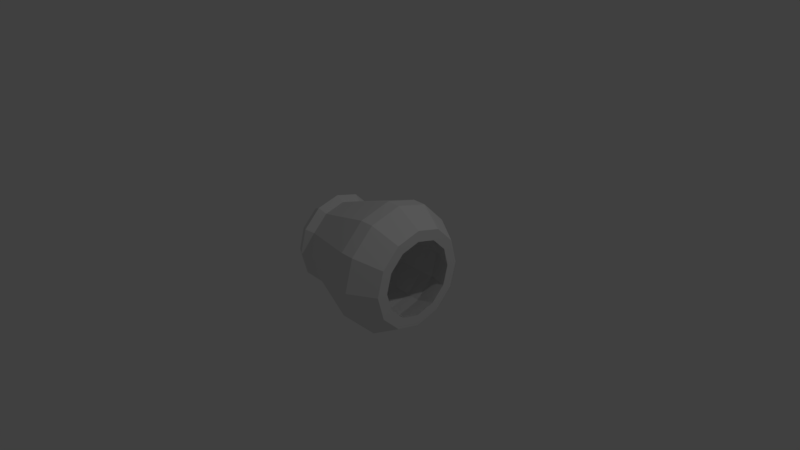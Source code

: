 # Source: spaceShip-engine-left.blend  (saved by Blender 2.78.0; exported with 4.5.12 LTS)
import bpy
from mathutils import Matrix  # noqa: F401  (used for matrix-valued properties, if any)

bpy.ops.wm.read_factory_settings(use_empty=True)
scene = bpy.context.scene
scene.name = 'Scene'

# ---- collections
col_collection_1 = bpy.data.collections.new('Collection 1'); scene.collection.children.link(col_collection_1)

# ---- materials (node trees are filled in below, after node groups)
mat_enginetexturematerial = bpy.data.materials.new('EngineTextureMaterial')
mat_enginetexturematerial.alpha_threshold = 0.0
mat_enginetexturematerial.use_transparent_shadow = False
mat_enginetexturematerial.roughness = 0.5

# ---- material node trees

# ---- world
world_world = bpy.data.worlds.new('World'); scene.world = world_world
world_world.color = (0.05088, 0.05088, 0.05088)
world_world.use_sun_shadow = False
world_world.sun_shadow_jitter_overblur = 0.0
world_world.cycles.sampling_method = 'MANUAL'

# ---- cameras
cam_camera = bpy.data.cameras.new('Camera')
cam_camera.clip_end = 100.0
cam_camera.lens = 35.0
cam_camera.sensor_width = 32.0
cam_camera.sensor_height = 18.0
cam_camera.ortho_scale = 7.314
cam_camera.dof.focus_distance = 0.0
cam_camera.dof.aperture_fstop = 128.0

# ---- lights
light_lamp = bpy.data.lights.new('Lamp', 'POINT')
light_lamp.transmission_factor = 0.0
light_lamp.cutoff_distance = 30.0
light_lamp.energy = 100.0
light_lamp.shadow_buffer_clip_start = 1.001
light_lamp.shadow_soft_size = 0.1
light_lamp.shadow_maximum_resolution = 0.006
light_lamp.use_absolute_resolution = True

# ---- meshes
me_torus_001 = bpy.data.meshes.new('Torus.001')
me_torus_001.from_pydata([(1.25, -7.451e-08, -1.219), (1.125, -7.451e-08, -1.002), (0.875, -7.451e-08, -1.002), (0.75, -7.451e-08, -1.219), (0.875, -7.451e-08, -1.435), (1.125, -7.451e-08, -1.435), (1.083, 0.625, -1.219), (0.9743, 0.5625, -1.002), (0.7578, 0.4375, -1.002), (0.6495, 0.375, -1.219), (0.7578, 0.4375, -1.435), (0.9743, 0.5625, -1.435), (0.625, 1.083, -1.219), (0.5625, 0.9743, -1.002), (0.4375, 0.7578, -1.002), (0.375, 0.6495, -1.219), (0.4375, 0.7578, -1.435), (0.5625, 0.9743, -1.435), (1.086e-07, 1.25, -1.219), (1.682e-07, 1.125, -1.002), (1.384e-07, 0.875, -1.002), (1.384e-07, 0.75, -1.219), (1.384e-07, 0.875, -1.435), (1.682e-07, 1.125, -1.435), (-0.625, 1.083, -1.219), (-0.5625, 0.9743, -1.002), (-0.4375, 0.7578, -1.002), (-0.375, 0.6495, -1.219), (-0.4375, 0.7578, -1.435), (-0.5625, 0.9743, -1.435), (-1.083, 0.625, -1.219), (-0.9743, 0.5625, -1.002), (-0.7578, 0.4375, -1.002), (-0.6495, 0.375, -1.219), (-0.7578, 0.4375, -1.435), (-0.9743, 0.5625, -1.435), (-1.25, 2.98e-08, -1.219), (-1.125, 2.98e-08, -1.002), (-0.875, 0.0, -1.002), (-0.75, -1.49e-08, -1.219), (-0.875, 0.0, -1.435), (-1.125, 2.98e-08, -1.435), (-1.083, -0.625, -1.219), (-0.9743, -0.5625, -1.002), (-0.7578, -0.4375, -1.002), (-0.6495, -0.375, -1.219), (-0.7578, -0.4375, -1.435), (-0.9743, -0.5625, -1.435), (-0.625, -1.083, -1.219), (-0.5625, -0.9743, -1.002), (-0.4375, -0.7578, -1.002), (-0.375, -0.6495, -1.219), (-0.4375, -0.7578, -1.435), (-0.5625, -0.9743, -1.435), (1.086e-07, -1.25, -1.219), (1.682e-07, -1.125, -1.002), (1.384e-07, -0.875, -1.002), (1.384e-07, -0.75, -1.219), (1.384e-07, -0.875, -1.435), (1.682e-07, -1.125, -1.435), (0.625, -1.083, -1.219), (0.5625, -0.9743, -1.002), (0.4375, -0.7578, -1.002), (0.375, -0.6495, -1.219), (0.4375, -0.7578, -1.435), (0.5625, -0.9743, -1.435), (1.083, -0.625, -1.219), (0.9743, -0.5625, -1.002), (0.7578, -0.4375, -1.002), (0.6495, -0.375, -1.219), (0.7578, -0.4375, -1.435), (0.9743, -0.5625, -1.435), (-0.8691, 1.505, 0.7398), (-0.6759, 1.171, 0.7398), (-0.6759, -1.171, 0.7398), (8.396e-08, -1.352, 0.7398), (-1.738, 4.47e-08, 0.7398), (-1.505, -0.8691, 0.7398), (-0.8691, -1.505, 0.7398), (0.6759, -1.171, 0.7398), (-1.171, -0.6759, 0.7398), (0.8691, -1.505, 0.7398), (1.505, -0.8691, 0.7398), (0.6759, 1.171, 0.7398), (8.396e-08, 1.352, 0.7398), (-1.505, 0.8691, 0.7398), (-1.171, 0.6759, 0.7398), (1.171, 0.6759, 0.7398), (1.505, 0.8691, 0.7398), (0.8691, 1.505, 0.7398), (1.738, -1.043e-07, 0.7398), (1.352, -1.043e-07, 0.7398), (1.171, -0.6759, 0.7398), (1.3e-07, -1.738, 0.7398), (-1.352, 1.49e-08, 0.7398), (1.3e-07, 1.738, 0.7398), (-0.8691, 1.505, 1.115), (-0.6759, 1.171, 1.115), (-0.6759, -1.171, 1.115), (1.123e-07, -1.352, 1.115), (-1.738, 4.47e-08, 1.115), (-1.505, -0.8691, 1.115), (-0.8691, -1.505, 1.115), (0.6759, -1.171, 1.115), (-1.171, -0.6759, 1.115), (0.8691, -1.505, 1.115), (1.505, -0.8691, 1.115), (0.6759, 1.171, 1.115), (1.123e-07, 1.352, 1.115), (-1.505, 0.8691, 1.115), (-1.171, 0.6759, 1.115), (1.171, 0.6759, 1.115), (1.505, 0.8691, 1.115), (0.8691, 1.505, 1.115), (1.738, -1.043e-07, 1.115), (1.352, -1.043e-07, 1.115), (1.171, -0.6759, 1.115), (1.583e-07, -1.738, 1.115), (-1.352, 1.49e-08, 1.115), (1.583e-07, 1.738, 1.115), (-0.6609, 1.145, 1.802), (-0.514, 0.8904, 1.802), (-0.514, -0.8904, 1.802), (1.12e-07, -1.028, 1.802), (-1.322, 2.98e-08, 1.802), (-1.145, -0.6609, 1.802), (-0.6609, -1.145, 1.802), (0.514, -0.8904, 1.802), (-0.8904, -0.514, 1.802), (0.6609, -1.145, 1.802), (1.145, -0.6609, 1.802), (0.514, 0.8904, 1.802), (1.12e-07, 1.028, 1.802), (-1.145, 0.6609, 1.802), (-0.8904, 0.514, 1.802), (0.8904, 0.514, 1.802), (1.145, 0.6609, 1.802), (0.6609, 1.145, 1.802), (1.322, -8.941e-08, 1.802), (1.028, -8.941e-08, 1.802), (0.8904, -0.514, 1.802), (1.47e-07, -1.322, 1.802), (-1.028, 1.49e-08, 1.802), (1.47e-07, 1.322, 1.802)], [], [(0, 6, 7, 1), (61, 67, 82, 81), (2, 8, 9, 3), (3, 9, 10, 4), (4, 10, 11, 5), (0, 5, 11, 6), (6, 12, 13, 7), (1, 7, 88, 90), (8, 14, 15, 9), (9, 15, 16, 10), (10, 16, 17, 11), (11, 17, 12, 6), (12, 18, 19, 13), (19, 25, 72, 95), (14, 20, 21, 15), (15, 21, 22, 16), (16, 22, 23, 17), (17, 23, 18, 12), (18, 24, 25, 19), (43, 49, 78, 77), (20, 26, 27, 21), (21, 27, 28, 22), (22, 28, 29, 23), (23, 29, 24, 18), (24, 30, 31, 25), (50, 44, 80, 74), (26, 32, 33, 27), (27, 33, 34, 28), (28, 34, 35, 29), (29, 35, 30, 24), (30, 36, 37, 31), (56, 50, 74, 75), (32, 38, 39, 33), (33, 39, 40, 34), (34, 40, 41, 35), (35, 41, 36, 30), (36, 42, 43, 37), (62, 56, 75, 79), (38, 44, 45, 39), (39, 45, 46, 40), (40, 46, 47, 41), (41, 47, 42, 36), (42, 48, 49, 43), (55, 61, 81, 93), (44, 50, 51, 45), (45, 51, 52, 46), (46, 52, 53, 47), (47, 53, 48, 42), (48, 54, 55, 49), (25, 31, 85, 72), (50, 56, 57, 51), (51, 57, 58, 52), (52, 58, 59, 53), (53, 59, 54, 48), (54, 60, 61, 55), (26, 20, 84, 73), (56, 62, 63, 57), (57, 63, 64, 58), (58, 64, 65, 59), (59, 65, 60, 54), (60, 66, 67, 61), (38, 32, 86, 94), (62, 68, 69, 63), (63, 69, 70, 64), (64, 70, 71, 65), (65, 71, 66, 60), (66, 0, 1, 67), (32, 26, 73, 86), (68, 2, 3, 69), (69, 3, 4, 70), (70, 4, 5, 71), (71, 5, 0, 66), (87, 91, 115, 111), (74, 80, 104, 98), (75, 74, 98, 99), (73, 84, 108, 97), (78, 93, 117, 102), (84, 83, 107, 108), (85, 76, 100, 109), (76, 77, 101, 100), (92, 79, 103, 116), (77, 78, 102, 101), (72, 85, 109, 96), (95, 72, 96, 119), (67, 1, 90, 82), (8, 2, 91, 87), (20, 14, 83, 84), (31, 37, 76, 85), (2, 68, 92, 91), (13, 19, 95, 89), (44, 38, 94, 80), (37, 43, 77, 76), (14, 8, 87, 83), (68, 62, 79, 92), (49, 55, 93, 78), (7, 13, 89, 88), (115, 116, 140, 139), (107, 111, 135, 131), (110, 97, 121, 134), (112, 113, 137, 136), (113, 119, 143, 137), (118, 110, 134, 142), (117, 105, 129, 141), (106, 114, 138, 130), (114, 112, 136, 138), (105, 106, 130, 129), (111, 115, 139, 135), (98, 104, 128, 122), (81, 82, 106, 105), (90, 88, 112, 114), (82, 90, 114, 106), (93, 81, 105, 117), (94, 86, 110, 118), (89, 95, 119, 113), (88, 89, 113, 112), (86, 73, 97, 110), (83, 87, 111, 107), (91, 92, 116, 115), (80, 94, 118, 104), (79, 75, 99, 103), (138, 136, 135, 139), (136, 137, 131, 135), (137, 143, 132, 131), (143, 120, 121, 132), (120, 133, 134, 121), (133, 124, 142, 134), (124, 125, 128, 142), (125, 126, 122, 128), (126, 141, 123, 122), (141, 129, 127, 123), (129, 130, 140, 127), (130, 138, 139, 140), (104, 118, 142, 128), (103, 99, 123, 127), (119, 96, 120, 143), (96, 109, 133, 120), (101, 102, 126, 125), (116, 103, 127, 140), (100, 101, 125, 124), (109, 100, 124, 133), (108, 107, 131, 132), (102, 117, 141, 126), (97, 108, 132, 121), (99, 98, 122, 123)])
_uv = me_torus_001.uv_layers.new(name='UVMap')
_uv.uv.foreach_set('vector', [0.4572, 0.4254, 0.4064, 0.4494, 0.3964, 0.4286, 0.4479, 0.4039, 0.5567, 0.3604, 0.5018, 0.3812, 0.4409, 0.2262, 0.5019, 0.2013, 0.3493, 0.7072, 0.3036, 0.7053, 0.3059, 0.6786, 0.3508, 0.6805, 0.3508, 0.6805, 0.3059, 0.6786, 0.3088, 0.6525, 0.3529, 0.6547, 0.3529, 0.6547, 0.3088, 0.6525, 0.3116, 0.6312, 0.355, 0.6335, 0.4572, 0.4254, 0.4669, 0.448, 0.4159, 0.4693, 0.4064, 0.4494, 0.4064, 0.4494, 0.3576, 0.4743, 0.3468, 0.4545, 0.3964, 0.4286, 0.4479, 0.4039, 0.3964, 0.4286, 0.3245, 0.282, 0.3818, 0.2532, 0.3036, 0.7053, 0.2579, 0.7021, 0.261, 0.6753, 0.3059, 0.6786, 0.3059, 0.6786, 0.261, 0.6753, 0.2644, 0.6491, 0.3088, 0.6525, 0.3088, 0.6525, 0.2644, 0.6491, 0.2677, 0.6276, 0.3116, 0.6312, 0.4159, 0.4693, 0.3686, 0.4939, 0.3576, 0.4743, 0.4064, 0.4494, 0.3576, 0.4743, 0.3106, 0.5021, 0.2988, 0.4828, 0.3468, 0.4545, 0.2988, 0.4828, 0.2524, 0.5137, 0.1604, 0.3791, 0.2146, 0.3449, 0.2579, 0.7021, 0.2127, 0.6979, 0.216, 0.6713, 0.261, 0.6753, 0.261, 0.6753, 0.216, 0.6713, 0.2196, 0.645, 0.2644, 0.6491, 0.2644, 0.6491, 0.2196, 0.645, 0.2229, 0.6231, 0.2677, 0.6276, 0.3686, 0.4939, 0.3226, 0.521, 0.3106, 0.5021, 0.3576, 0.4743, 0.3106, 0.5021, 0.2652, 0.5322, 0.2524, 0.5137, 0.2988, 0.4828, 0.7308, 0.312, 0.671, 0.3256, 0.6318, 0.1569, 0.7035, 0.1364, 0.2127, 0.6979, 0.1684, 0.6932, 0.1715, 0.6674, 0.216, 0.6713, 0.216, 0.6713, 0.1715, 0.6674, 0.1743, 0.6411, 0.2196, 0.645, 0.2196, 0.645, 0.1743, 0.6411, 0.1767, 0.6187, 0.2229, 0.6231, 0.3226, 0.521, 0.2782, 0.5504, 0.2652, 0.5322, 0.3106, 0.5021, 0.2652, 0.5322, 0.2215, 0.5643, 0.2082, 0.547, 0.2524, 0.5137, 0.525, 0.6995, 0.5643, 0.6949, 0.6067, 0.8355, 0.5557, 0.8481, 0.1684, 0.6932, 0.1265, 0.6886, 0.1289, 0.6653, 0.1715, 0.6674, 0.1715, 0.6674, 0.1289, 0.6653, 0.1291, 0.64, 0.1743, 0.6411, 0.1743, 0.6411, 0.1291, 0.64, 0.1282, 0.6173, 0.1767, 0.6187, 0.2782, 0.5504, 0.2356, 0.582, 0.2215, 0.5643, 0.2652, 0.5322, 0.2215, 0.5643, 0.1766, 0.6002, 0.1655, 0.5814, 0.2082, 0.547, 0.4832, 0.7033, 0.525, 0.6995, 0.5557, 0.8481, 0.5039, 0.8577, 0.1265, 0.6886, 0.08943, 0.6831, 0.09317, 0.6654, 0.1289, 0.6653, 0.1289, 0.6653, 0.09317, 0.6654, 0.08828, 0.6462, 0.1291, 0.64, 0.1291, 0.64, 0.08828, 0.6462, 0.07886, 0.6268, 0.1282, 0.6173, 0.2356, 0.582, 0.1944, 0.6171, 0.1766, 0.6002, 0.2215, 0.5643, 0.7997, 0.3277, 0.7356, 0.3374, 0.7308, 0.312, 0.7918, 0.3012, 0.4395, 0.7061, 0.4832, 0.7033, 0.5039, 0.8577, 0.4514, 0.8641, 0.6001, 0.688, 0.5643, 0.6949, 0.5623, 0.6724, 0.5944, 0.6702, 0.5944, 0.6702, 0.5623, 0.6724, 0.5631, 0.6508, 0.5966, 0.6541, 0.5966, 0.6541, 0.5631, 0.6508, 0.5652, 0.6328, 0.6029, 0.6393, 0.7997, 0.3536, 0.74, 0.3614, 0.7356, 0.3374, 0.7997, 0.3277, 0.7356, 0.3374, 0.6768, 0.3496, 0.671, 0.3256, 0.7308, 0.312, 0.6131, 0.3418, 0.5567, 0.3604, 0.5019, 0.2013, 0.5653, 0.1783, 0.5643, 0.6949, 0.525, 0.6995, 0.5237, 0.6752, 0.5623, 0.6724, 0.5623, 0.6724, 0.5237, 0.6752, 0.5238, 0.6515, 0.5631, 0.6508, 0.5631, 0.6508, 0.5238, 0.6515, 0.5247, 0.6319, 0.5652, 0.6328, 0.74, 0.3614, 0.6827, 0.3734, 0.6768, 0.3496, 0.7356, 0.3374, 0.6768, 0.3496, 0.6199, 0.3651, 0.6131, 0.3418, 0.671, 0.3256, 0.2524, 0.5137, 0.2082, 0.547, 0.1042, 0.4155, 0.1604, 0.3791, 0.525, 0.6995, 0.4832, 0.7033, 0.4823, 0.678, 0.5237, 0.6752, 0.5237, 0.6752, 0.4823, 0.678, 0.4824, 0.6533, 0.5238, 0.6515, 0.5238, 0.6515, 0.4824, 0.6533, 0.483, 0.6329, 0.5247, 0.6319, 0.6827, 0.3734, 0.6269, 0.3882, 0.6199, 0.3651, 0.6768, 0.3496, 0.6199, 0.3651, 0.5645, 0.3831, 0.5567, 0.3604, 0.6131, 0.3418, 0.1684, 0.6932, 0.2127, 0.6979, 0.1873, 0.8529, 0.1362, 0.8425, 0.4832, 0.7033, 0.4395, 0.7061, 0.4392, 0.6801, 0.4823, 0.678, 0.4823, 0.678, 0.4392, 0.6801, 0.4398, 0.6548, 0.4824, 0.6533, 0.4824, 0.6533, 0.4398, 0.6548, 0.4407, 0.634, 0.483, 0.6329, 0.6269, 0.3882, 0.5726, 0.4057, 0.5645, 0.3831, 0.6199, 0.3651, 0.5645, 0.3831, 0.5104, 0.4034, 0.5018, 0.3812, 0.5567, 0.3604, 0.08943, 0.6831, 0.1265, 0.6886, 0.08557, 0.8293, 0.03337, 0.813, 0.4395, 0.7061, 0.3947, 0.7075, 0.3953, 0.681, 0.4392, 0.6801, 0.4392, 0.6801, 0.3953, 0.681, 0.3966, 0.6554, 0.4398, 0.6548, 0.4398, 0.6548, 0.3966, 0.6554, 0.398, 0.6344, 0.4407, 0.634, 0.5726, 0.4057, 0.5194, 0.4256, 0.5104, 0.4034, 0.5645, 0.3831, 0.5104, 0.4034, 0.4572, 0.4254, 0.4479, 0.4039, 0.5018, 0.3812, 0.1265, 0.6886, 0.1684, 0.6932, 0.1362, 0.8425, 0.08557, 0.8293, 0.3947, 0.7075, 0.3493, 0.7072, 0.3508, 0.6805, 0.3953, 0.681, 0.3953, 0.681, 0.3508, 0.6805, 0.3529, 0.6547, 0.3966, 0.6554, 0.3966, 0.6554, 0.3529, 0.6547, 0.355, 0.6335, 0.398, 0.6344, 0.5194, 0.4256, 0.4669, 0.448, 0.4572, 0.4254, 0.5104, 0.4034, 0.292, 0.8658, 0.3451, 0.8681, 0.345, 0.8975, 0.2903, 0.895, 0.5557, 0.8481, 0.6067, 0.8355, 0.6146, 0.8632, 0.5622, 0.8763, 0.5039, 0.8577, 0.5557, 0.8481, 0.5622, 0.8763, 0.5088, 0.8864, 0.1362, 0.8425, 0.1873, 0.8529, 0.1826, 0.8815, 0.1301, 0.8706, 0.6318, 0.1569, 0.5653, 0.1783, 0.5552, 0.1508, 0.622, 0.1279, 0.1873, 0.8529, 0.2393, 0.8607, 0.2361, 0.8896, 0.1826, 0.8815, 0.1042, 0.4155, 0.03856, 0.4578, 0.02111, 0.4271, 0.08827, 0.3904, 0.786, 0.115, 0.7035, 0.1364, 0.6935, 0.1049, 0.776, 0.07767, 0.3984, 0.8676, 0.4514, 0.8641, 0.4546, 0.8933, 0.3999, 0.8969, 0.7035, 0.1364, 0.6318, 0.1569, 0.622, 0.1279, 0.6935, 0.1049, 0.1604, 0.3791, 0.1042, 0.4155, 0.08827, 0.3904, 0.1453, 0.3558, 0.2146, 0.3449, 0.1604, 0.3791, 0.1453, 0.3558, 0.2001, 0.3219, 0.5018, 0.3812, 0.4479, 0.4039, 0.3818, 0.2532, 0.4409, 0.2262, 0.3036, 0.7053, 0.3493, 0.7072, 0.3451, 0.8681, 0.292, 0.8658, 0.2127, 0.6979, 0.2579, 0.7021, 0.2393, 0.8607, 0.1873, 0.8529, 0.2082, 0.547, 0.1655, 0.5814, 0.03856, 0.4578, 0.1042, 0.4155, 0.3493, 0.7072, 0.3947, 0.7075, 0.3984, 0.8676, 0.3451, 0.8681, 0.3468, 0.4545, 0.2988, 0.4828, 0.2146, 0.3449, 0.269, 0.3126, 0.5643, 0.6949, 0.6001, 0.688, 0.6584, 0.8196, 0.6067, 0.8355, 0.7918, 0.3012, 0.7308, 0.312, 0.7035, 0.1364, 0.786, 0.115, 0.2579, 0.7021, 0.3036, 0.7053, 0.292, 0.8658, 0.2393, 0.8607, 0.3947, 0.7075, 0.4395, 0.7061, 0.4514, 0.8641, 0.3984, 0.8676, 0.671, 0.3256, 0.6131, 0.3418, 0.5653, 0.1783, 0.6318, 0.1569, 0.3964, 0.4286, 0.3468, 0.4545, 0.269, 0.3126, 0.3245, 0.282, 0.345, 0.8975, 0.3999, 0.8969, 0.3994, 0.9716, 0.3403, 0.9718, 0.2361, 0.8896, 0.2903, 0.895, 0.2815, 0.9686, 0.2233, 0.9622, 0.07846, 0.8573, 0.1301, 0.8706, 0.1104, 0.9399, 0.05801, 0.9245, 0.3114, 0.258, 0.2551, 0.2892, 0.2216, 0.2294, 0.2794, 0.1961, 0.2551, 0.2892, 0.2001, 0.3219, 0.1657, 0.2637, 0.2216, 0.2294, 0.02397, 0.8422, 0.07846, 0.8573, 0.05801, 0.9245, 0.01418, 0.9061, 0.5552, 0.1508, 0.4911, 0.1749, 0.4649, 0.107, 0.5303, 0.08106, 0.4293, 0.2007, 0.3694, 0.2284, 0.3393, 0.1645, 0.4011, 0.1348, 0.3694, 0.2284, 0.3114, 0.258, 0.2794, 0.1961, 0.3393, 0.1645, 0.4911, 0.1749, 0.4293, 0.2007, 0.4011, 0.1348, 0.4649, 0.107, 0.2903, 0.895, 0.345, 0.8975, 0.3403, 0.9718, 0.2815, 0.9686, 0.5622, 0.8763, 0.6146, 0.8632, 0.6311, 0.9304, 0.5754, 0.9482, 0.5019, 0.2013, 0.4409, 0.2262, 0.4293, 0.2007, 0.4911, 0.1749, 0.3818, 0.2532, 0.3245, 0.282, 0.3114, 0.258, 0.3694, 0.2284, 0.4409, 0.2262, 0.3818, 0.2532, 0.3694, 0.2284, 0.4293, 0.2007, 0.5653, 0.1783, 0.5019, 0.2013, 0.4911, 0.1749, 0.5552, 0.1508, 0.03337, 0.813, 0.08557, 0.8293, 0.07846, 0.8573, 0.02397, 0.8422, 0.269, 0.3126, 0.2146, 0.3449, 0.2001, 0.3219, 0.2551, 0.2892, 0.3245, 0.282, 0.269, 0.3126, 0.2551, 0.2892, 0.3114, 0.258, 0.08557, 0.8293, 0.1362, 0.8425, 0.1301, 0.8706, 0.07846, 0.8573, 0.2393, 0.8607, 0.292, 0.8658, 0.2903, 0.895, 0.2361, 0.8896, 0.3451, 0.8681, 0.3984, 0.8676, 0.3999, 0.8969, 0.345, 0.8975, 0.6067, 0.8355, 0.6584, 0.8196, 0.6666, 0.8485, 0.6146, 0.8632, 0.4514, 0.8641, 0.5039, 0.8577, 0.5088, 0.8864, 0.4546, 0.8933, 0.3374, 0.9999, 0.277, 0.9964, 0.2815, 0.9686, 0.3403, 0.9718, 0.277, 0.9964, 0.2172, 0.9894, 0.2233, 0.9622, 0.2815, 0.9686, 0.2172, 0.9894, 0.1585, 0.979, 0.166, 0.9526, 0.2233, 0.9622, 0.1585, 0.979, 0.1014, 0.9651, 0.1104, 0.9399, 0.166, 0.9526, 0.1014, 0.9651, 0.04743, 0.947, 0.05801, 0.9245, 0.1104, 0.9399, 0.04743, 0.947, 0.0001219, 0.9223, 0.01418, 0.9061, 0.05801, 0.9245, 0.6975, 0.9272, 0.641, 0.9581, 0.6311, 0.9304, 0.6784, 0.9072, 0.641, 0.9581, 0.5806, 0.9765, 0.5754, 0.9482, 0.6311, 0.9304, 0.5806, 0.9765, 0.5199, 0.9886, 0.5174, 0.9602, 0.5754, 0.9482, 0.5199, 0.9886, 0.4591, 0.9962, 0.4586, 0.9678, 0.5174, 0.9602, 0.4591, 0.9962, 0.3982, 0.9999, 0.3994, 0.9716, 0.4586, 0.9678, 0.3982, 0.9999, 0.3374, 0.9999, 0.3403, 0.9718, 0.3994, 0.9716, 0.6146, 0.8632, 0.6666, 0.8485, 0.6784, 0.9072, 0.6311, 0.9304, 0.4546, 0.8933, 0.5088, 0.8864, 0.5174, 0.9602, 0.4586, 0.9678, 0.2001, 0.3219, 0.1453, 0.3558, 0.1113, 0.2983, 0.1657, 0.2637, 0.1453, 0.3558, 0.08827, 0.3904, 0.05713, 0.331, 0.1113, 0.2983, 0.6935, 0.1049, 0.622, 0.1279, 0.5971, 0.05614, 0.6649, 0.03056, 0.3999, 0.8969, 0.4546, 0.8933, 0.4586, 0.9678, 0.3994, 0.9716, 0.776, 0.07767, 0.6935, 0.1049, 0.6649, 0.03056, 0.7327, 0.0001219, 0.08827, 0.3904, 0.02111, 0.4271, 0.0001219, 0.3568, 0.05713, 0.331, 0.1826, 0.8815, 0.2361, 0.8896, 0.2233, 0.9622, 0.166, 0.9526, 0.622, 0.1279, 0.5552, 0.1508, 0.5303, 0.08106, 0.5971, 0.05614, 0.1301, 0.8706, 0.1826, 0.8815, 0.166, 0.9526, 0.1104, 0.9399, 0.5088, 0.8864, 0.5622, 0.8763, 0.5754, 0.9482, 0.5174, 0.9602])
me_torus_001.materials.append(mat_enginetexturematerial)
me_torus_001.use_remesh_preserve_volume = False
me_torus_001.use_remesh_preserve_attributes = False
me_torus_001.use_mirror_vertex_groups = False
me_torus_001.update()

# ---- objects
ob_engine_001 = bpy.data.objects.new('Engine.001', me_torus_001)
ob_lamp = bpy.data.objects.new('Lamp', light_lamp)
ob_camera = bpy.data.objects.new('Camera', cam_camera)

# ---- transforms, parenting, visibility, modifiers, constraints
ob_engine_001.location = (0.0, 0.0, 0.0)
ob_engine_001.rotation_euler = (0.0, 1.571, 0.0)
ob_engine_001.scale = (0.5, 0.5, 0.5)
ob_engine_001.lineart.crease_threshold = 0.0
ob_lamp.location = (4.076, 1.005, 5.904)
ob_lamp.rotation_euler = (0.6503, 0.05522, 1.866)
ob_lamp.lock_rotations_4d = False
ob_lamp.empty_display_type = 'ARROWS'
ob_lamp.color = (0.0, 0.0, 0.0, 0.0)
ob_lamp.lineart.crease_threshold = 0.0
ob_camera.location = (7.481, -6.508, 5.344)
ob_camera.rotation_euler = (1.109, 0.0, 0.8149)
ob_camera.lock_rotations_4d = False
ob_camera.empty_display_type = 'ARROWS'
ob_camera.color = (0.0, 0.0, 0.0, 0.0)
ob_camera.display_type = 'WIRE'
ob_camera.lineart.crease_threshold = 0.0

# ---- collection membership
col_collection_1.objects.link(ob_engine_001)
col_collection_1.objects.link(ob_lamp)
col_collection_1.objects.link(ob_camera)

# ---- scene / render settings (as saved in the file)
scene.camera = ob_camera
scene.frame_start = 1; scene.frame_end = 250; scene.frame_set(1)
scene.render.engine = 'BLENDER_EEVEE_NEXT'
scene.render.resolution_percentage = 50
scene.render.dither_intensity = 0.0
scene.cycles.use_denoising = False
scene.cycles.samples = 128
scene.cycles.sampling_pattern = 'TABULATED_SOBOL'
scene.cycles.light_sampling_threshold = 0.0
scene.cycles.use_adaptive_sampling = False
scene.cycles.use_light_tree = False
scene.cycles.blur_glossy = 0.0
scene.cycles.sample_clamp_indirect = 0.0
scene.view_settings.view_transform = 'Standard'
bpy.context.view_layer.update()

